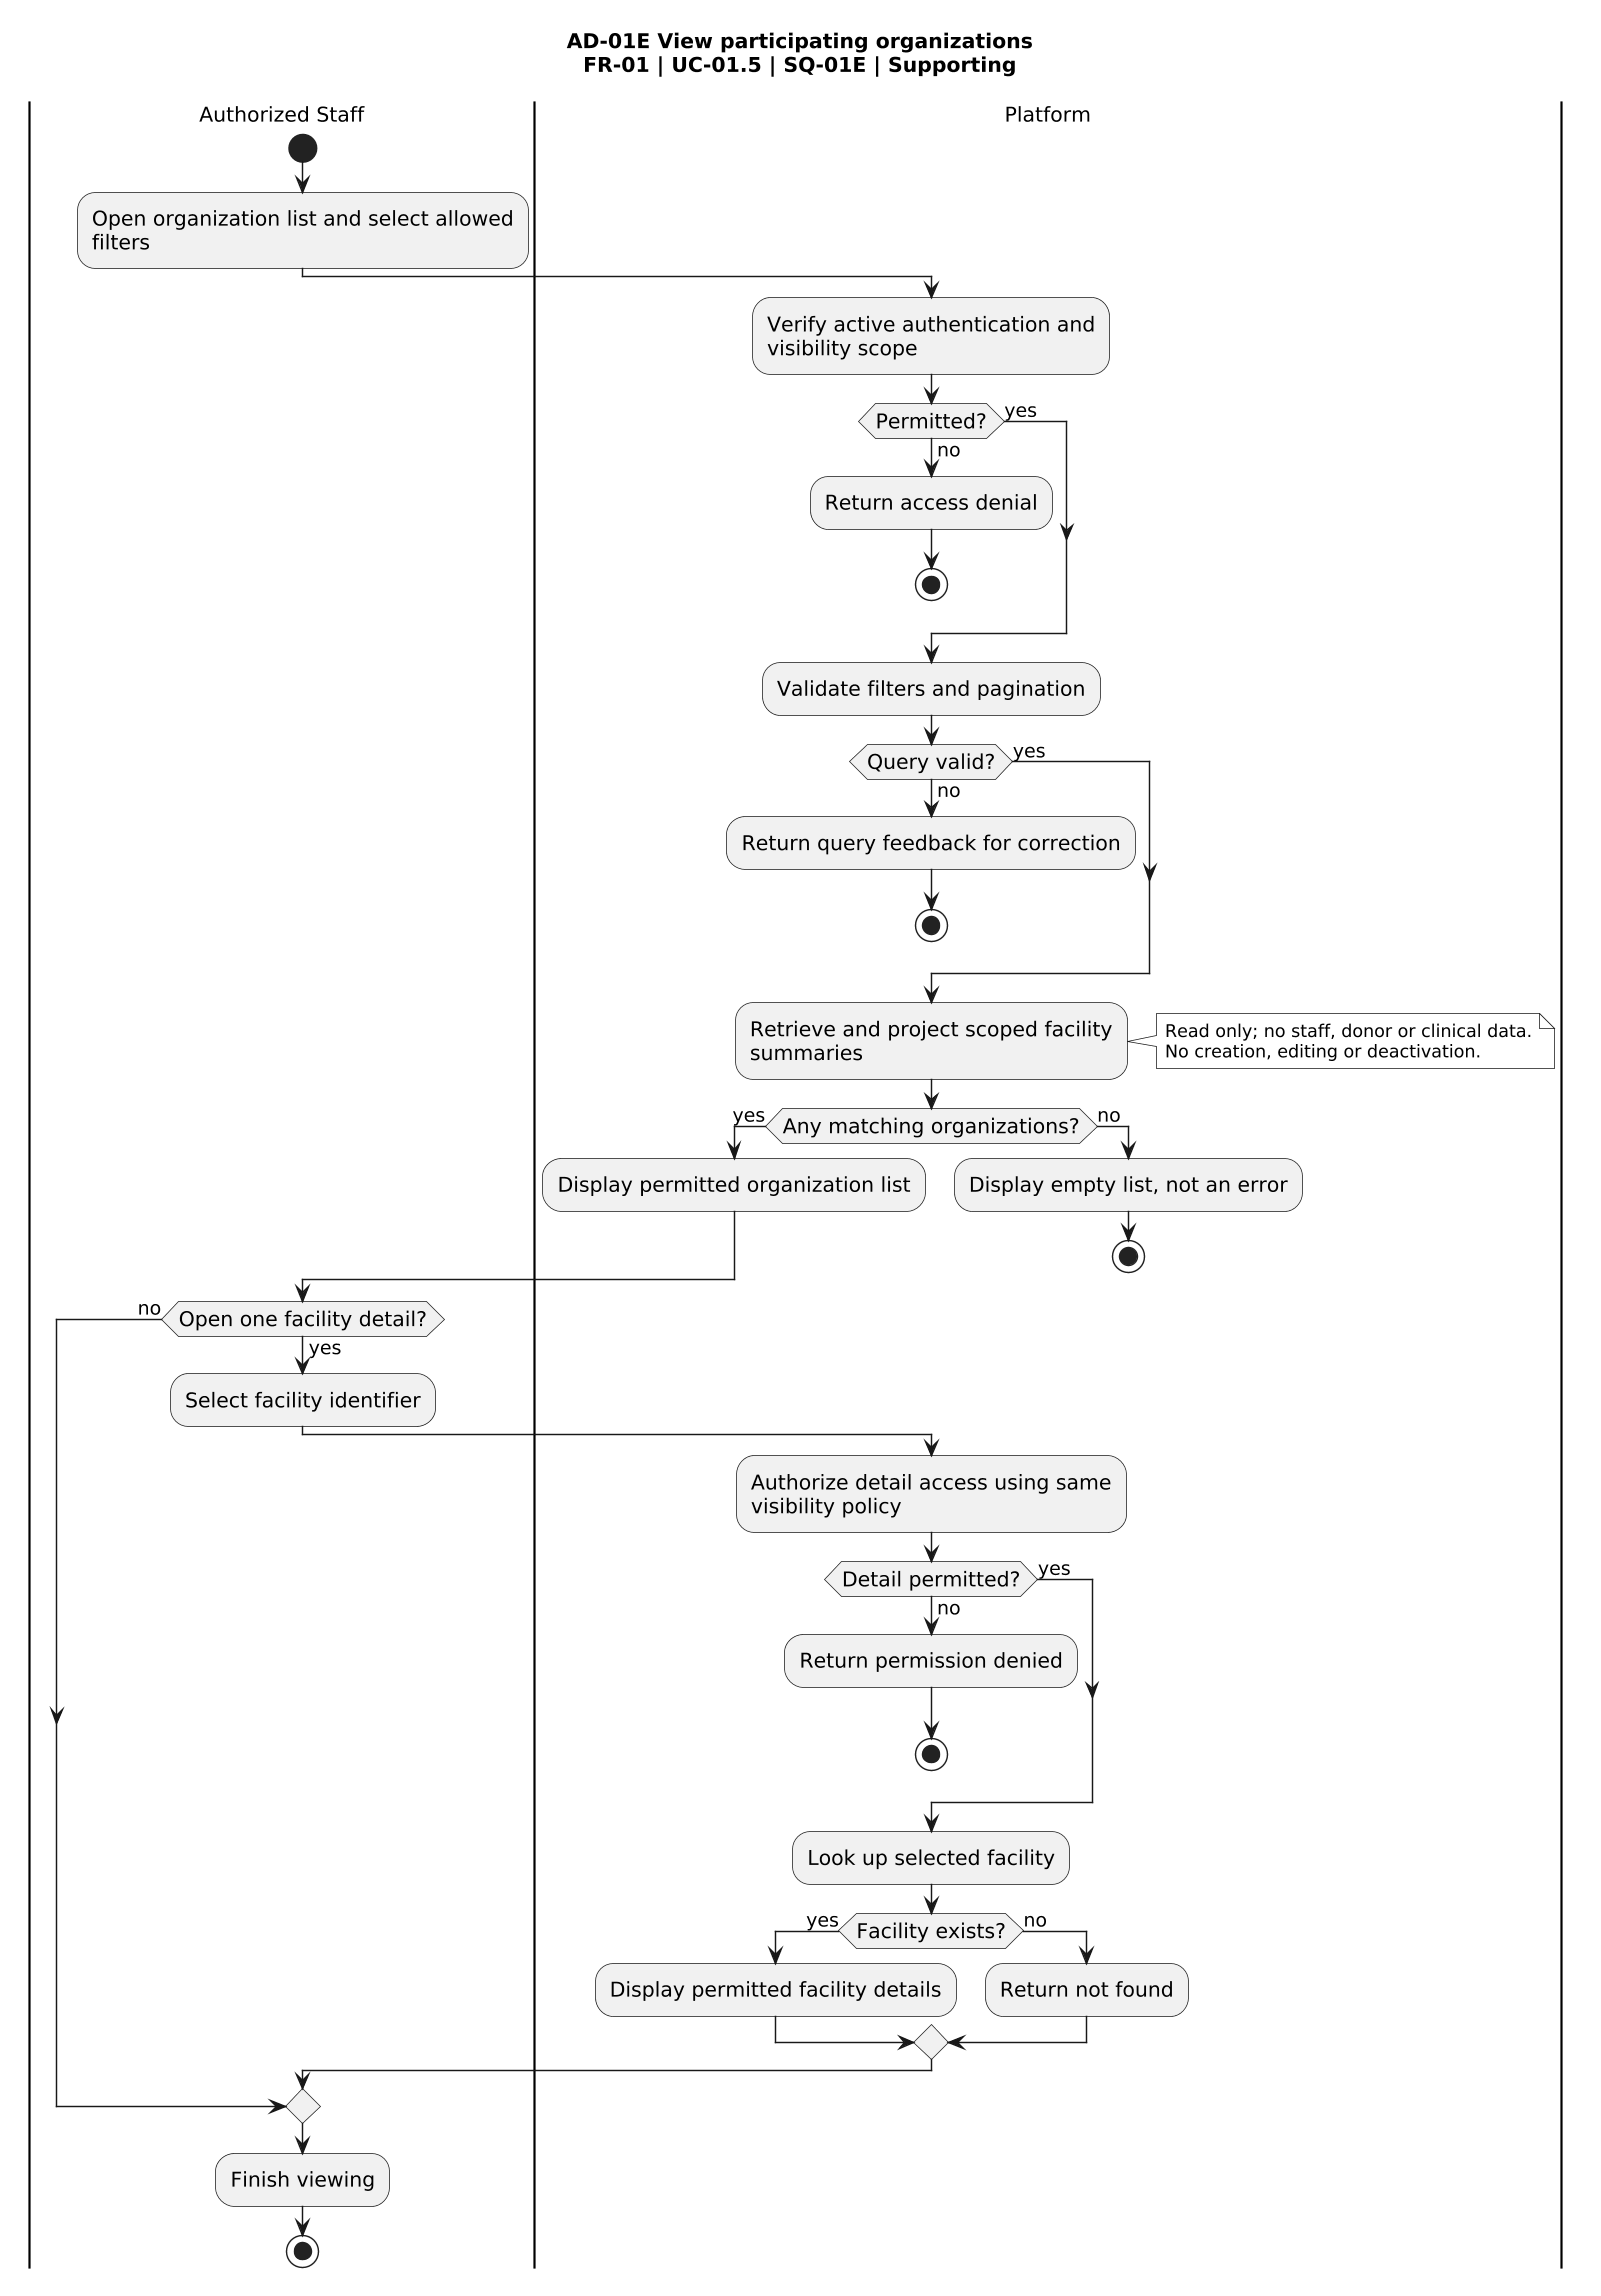

The diagram above was rendered by PlantUML. Its source (embedded in the PNG):
@startuml
title AD-01E View participating organizations\nFR-01 | UC-01.5 | SQ-01E | Supporting
skinparam monochrome true
skinparam shadowing false
skinparam defaultFontName Arial
skinparam defaultFontSize 14
skinparam ArrowFontSize 13
skinparam noteFontSize 12
skinparam dpi 140
|Authorized Staff|
start
:Open organization list and select allowed\nfilters;
|Platform|
:Verify active authentication and\nvisibility scope;
if (Permitted?) then (yes)
else (no)
 :Return access denial;
 stop
endif
:Validate filters and pagination;
if (Query valid?) then (yes)
else (no)
 :Return query feedback for correction;
 stop
endif
:Retrieve and project scoped facility\nsummaries;
note right
 Read only; no staff, donor or clinical data.
 No creation, editing or deactivation.
end note
if (Any matching organizations?) then (yes)
 :Display permitted organization list;
else (no)
 :Display empty list, not an error;
 stop
endif
|Authorized Staff|
if (Open one facility detail?) then (yes)
 :Select facility identifier;
 |Platform|
 :Authorize detail access using same\nvisibility policy;
 if (Detail permitted?) then (yes)
 else (no)
  :Return permission denied;
  stop
 endif
 :Look up selected facility;
 if (Facility exists?) then (yes)
  :Display permitted facility details;
 else (no)
  :Return not found;
 endif
else (no)
endif
|Authorized Staff|
:Finish viewing;
stop
@enduml